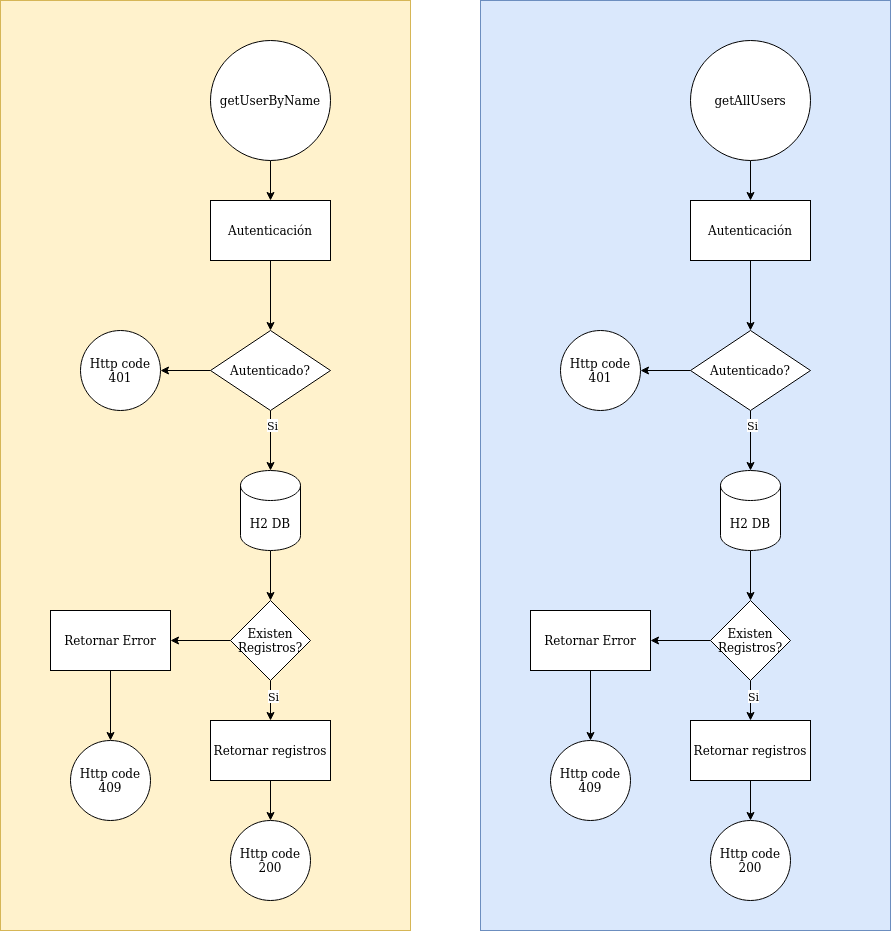

The diagram above was exported from draw.io. Its source (the exported page's mxGraphModel, read from the mxfile embedded in the PNG):
<mxGraphModel dx="2261" dy="709" grid="1" gridSize="10" guides="1" tooltips="1" connect="1" arrows="1" fold="1" page="1" pageScale="1" pageWidth="827" pageHeight="1169" math="0" shadow="0">
  <root>
    <mxCell id="0" />
    <mxCell id="1" parent="0" />
    <mxCell id="uA0DEbOjQ4VVBnOFX3sc-49" value="" style="rounded=0;whiteSpace=wrap;html=1;fillColor=#fff2cc;strokeColor=#d6b656;" vertex="1" parent="1">
      <mxGeometry x="-50" y="70" width="410" height="930" as="geometry" />
    </mxCell>
    <mxCell id="uA0DEbOjQ4VVBnOFX3sc-4" value="" style="edgeStyle=orthogonalEdgeStyle;rounded=0;orthogonalLoop=1;jettySize=auto;html=1;" edge="1" parent="1" source="uA0DEbOjQ4VVBnOFX3sc-1" target="uA0DEbOjQ4VVBnOFX3sc-3">
      <mxGeometry relative="1" as="geometry" />
    </mxCell>
    <mxCell id="uA0DEbOjQ4VVBnOFX3sc-1" value="getUserByName" style="ellipse;whiteSpace=wrap;html=1;aspect=fixed;" vertex="1" parent="1">
      <mxGeometry x="160" y="110" width="120" height="120" as="geometry" />
    </mxCell>
    <mxCell id="uA0DEbOjQ4VVBnOFX3sc-7" value="" style="edgeStyle=orthogonalEdgeStyle;rounded=0;orthogonalLoop=1;jettySize=auto;html=1;" edge="1" parent="1" source="uA0DEbOjQ4VVBnOFX3sc-3" target="uA0DEbOjQ4VVBnOFX3sc-6">
      <mxGeometry relative="1" as="geometry" />
    </mxCell>
    <mxCell id="uA0DEbOjQ4VVBnOFX3sc-3" value="&lt;div&gt;Autenticación&lt;/div&gt;" style="whiteSpace=wrap;html=1;" vertex="1" parent="1">
      <mxGeometry x="160" y="270" width="120" height="60" as="geometry" />
    </mxCell>
    <mxCell id="uA0DEbOjQ4VVBnOFX3sc-13" value="" style="edgeStyle=orthogonalEdgeStyle;rounded=0;orthogonalLoop=1;jettySize=auto;html=1;" edge="1" parent="1" source="uA0DEbOjQ4VVBnOFX3sc-5" target="uA0DEbOjQ4VVBnOFX3sc-12">
      <mxGeometry relative="1" as="geometry" />
    </mxCell>
    <mxCell id="uA0DEbOjQ4VVBnOFX3sc-5" value="H2 DB" style="shape=cylinder3;whiteSpace=wrap;html=1;boundedLbl=1;backgroundOutline=1;size=15;" vertex="1" parent="1">
      <mxGeometry x="190" y="540" width="60" height="80" as="geometry" />
    </mxCell>
    <mxCell id="uA0DEbOjQ4VVBnOFX3sc-8" style="edgeStyle=orthogonalEdgeStyle;rounded=0;orthogonalLoop=1;jettySize=auto;html=1;" edge="1" parent="1" source="uA0DEbOjQ4VVBnOFX3sc-6" target="uA0DEbOjQ4VVBnOFX3sc-5">
      <mxGeometry relative="1" as="geometry" />
    </mxCell>
    <mxCell id="uA0DEbOjQ4VVBnOFX3sc-9" value="Si" style="edgeLabel;html=1;align=center;verticalAlign=middle;resizable=0;points=[];" vertex="1" connectable="0" parent="uA0DEbOjQ4VVBnOFX3sc-8">
      <mxGeometry x="-0.5333" y="1" relative="1" as="geometry">
        <mxPoint as="offset" />
      </mxGeometry>
    </mxCell>
    <mxCell id="uA0DEbOjQ4VVBnOFX3sc-24" value="" style="edgeStyle=orthogonalEdgeStyle;rounded=0;orthogonalLoop=1;jettySize=auto;html=1;" edge="1" parent="1" source="uA0DEbOjQ4VVBnOFX3sc-6" target="uA0DEbOjQ4VVBnOFX3sc-23">
      <mxGeometry relative="1" as="geometry" />
    </mxCell>
    <mxCell id="uA0DEbOjQ4VVBnOFX3sc-6" value="Autenticado?" style="rhombus;whiteSpace=wrap;html=1;" vertex="1" parent="1">
      <mxGeometry x="160" y="400" width="120" height="80" as="geometry" />
    </mxCell>
    <mxCell id="uA0DEbOjQ4VVBnOFX3sc-15" value="" style="edgeStyle=orthogonalEdgeStyle;rounded=0;orthogonalLoop=1;jettySize=auto;html=1;" edge="1" parent="1" source="uA0DEbOjQ4VVBnOFX3sc-12" target="uA0DEbOjQ4VVBnOFX3sc-14">
      <mxGeometry relative="1" as="geometry" />
    </mxCell>
    <mxCell id="uA0DEbOjQ4VVBnOFX3sc-16" value="Si" style="edgeLabel;html=1;align=center;verticalAlign=middle;resizable=0;points=[];" vertex="1" connectable="0" parent="uA0DEbOjQ4VVBnOFX3sc-15">
      <mxGeometry x="-0.2444" y="2" relative="1" as="geometry">
        <mxPoint as="offset" />
      </mxGeometry>
    </mxCell>
    <mxCell id="uA0DEbOjQ4VVBnOFX3sc-20" value="" style="edgeStyle=orthogonalEdgeStyle;rounded=0;orthogonalLoop=1;jettySize=auto;html=1;" edge="1" parent="1" source="uA0DEbOjQ4VVBnOFX3sc-12" target="uA0DEbOjQ4VVBnOFX3sc-19">
      <mxGeometry relative="1" as="geometry" />
    </mxCell>
    <mxCell id="uA0DEbOjQ4VVBnOFX3sc-12" value="Existen Registros?" style="rhombus;whiteSpace=wrap;html=1;" vertex="1" parent="1">
      <mxGeometry x="180" y="670" width="80" height="80" as="geometry" />
    </mxCell>
    <mxCell id="uA0DEbOjQ4VVBnOFX3sc-18" value="" style="edgeStyle=orthogonalEdgeStyle;rounded=0;orthogonalLoop=1;jettySize=auto;html=1;" edge="1" parent="1" source="uA0DEbOjQ4VVBnOFX3sc-14" target="uA0DEbOjQ4VVBnOFX3sc-17">
      <mxGeometry relative="1" as="geometry" />
    </mxCell>
    <mxCell id="uA0DEbOjQ4VVBnOFX3sc-14" value="&lt;div&gt;Retornar registros&lt;br&gt;&lt;/div&gt;" style="whiteSpace=wrap;html=1;" vertex="1" parent="1">
      <mxGeometry x="160" y="790" width="120" height="60" as="geometry" />
    </mxCell>
    <mxCell id="uA0DEbOjQ4VVBnOFX3sc-17" value="Http code 200" style="ellipse;whiteSpace=wrap;html=1;" vertex="1" parent="1">
      <mxGeometry x="180" y="890" width="80" height="80" as="geometry" />
    </mxCell>
    <mxCell id="uA0DEbOjQ4VVBnOFX3sc-22" value="" style="edgeStyle=orthogonalEdgeStyle;rounded=0;orthogonalLoop=1;jettySize=auto;html=1;" edge="1" parent="1" source="uA0DEbOjQ4VVBnOFX3sc-19" target="uA0DEbOjQ4VVBnOFX3sc-21">
      <mxGeometry relative="1" as="geometry" />
    </mxCell>
    <mxCell id="uA0DEbOjQ4VVBnOFX3sc-19" value="Retornar Error" style="whiteSpace=wrap;html=1;" vertex="1" parent="1">
      <mxGeometry y="680" width="120" height="60" as="geometry" />
    </mxCell>
    <mxCell id="uA0DEbOjQ4VVBnOFX3sc-21" value="&lt;div&gt;Http code&lt;/div&gt;&lt;div&gt;409&lt;br&gt;&lt;/div&gt;" style="ellipse;whiteSpace=wrap;html=1;" vertex="1" parent="1">
      <mxGeometry x="20" y="810" width="80" height="80" as="geometry" />
    </mxCell>
    <mxCell id="uA0DEbOjQ4VVBnOFX3sc-23" value="&lt;div&gt;Http code&lt;/div&gt;&lt;div&gt;401&lt;br&gt;&lt;/div&gt;" style="ellipse;whiteSpace=wrap;html=1;" vertex="1" parent="1">
      <mxGeometry x="30" y="400" width="80" height="80" as="geometry" />
    </mxCell>
    <mxCell id="uA0DEbOjQ4VVBnOFX3sc-50" value="" style="rounded=0;whiteSpace=wrap;html=1;fillColor=#dae8fc;strokeColor=#6c8ebf;" vertex="1" parent="1">
      <mxGeometry x="430" y="70" width="410" height="930" as="geometry" />
    </mxCell>
    <mxCell id="uA0DEbOjQ4VVBnOFX3sc-51" value="" style="edgeStyle=orthogonalEdgeStyle;rounded=0;orthogonalLoop=1;jettySize=auto;html=1;" edge="1" parent="1" source="uA0DEbOjQ4VVBnOFX3sc-52" target="uA0DEbOjQ4VVBnOFX3sc-54">
      <mxGeometry relative="1" as="geometry" />
    </mxCell>
    <mxCell id="uA0DEbOjQ4VVBnOFX3sc-52" value="getAllUsers" style="ellipse;whiteSpace=wrap;html=1;aspect=fixed;" vertex="1" parent="1">
      <mxGeometry x="640" y="110" width="120" height="120" as="geometry" />
    </mxCell>
    <mxCell id="uA0DEbOjQ4VVBnOFX3sc-53" value="" style="edgeStyle=orthogonalEdgeStyle;rounded=0;orthogonalLoop=1;jettySize=auto;html=1;" edge="1" parent="1" source="uA0DEbOjQ4VVBnOFX3sc-54" target="uA0DEbOjQ4VVBnOFX3sc-60">
      <mxGeometry relative="1" as="geometry" />
    </mxCell>
    <mxCell id="uA0DEbOjQ4VVBnOFX3sc-54" value="&lt;div&gt;Autenticación&lt;/div&gt;" style="whiteSpace=wrap;html=1;" vertex="1" parent="1">
      <mxGeometry x="640" y="270" width="120" height="60" as="geometry" />
    </mxCell>
    <mxCell id="uA0DEbOjQ4VVBnOFX3sc-55" value="" style="edgeStyle=orthogonalEdgeStyle;rounded=0;orthogonalLoop=1;jettySize=auto;html=1;" edge="1" parent="1" source="uA0DEbOjQ4VVBnOFX3sc-56" target="uA0DEbOjQ4VVBnOFX3sc-64">
      <mxGeometry relative="1" as="geometry" />
    </mxCell>
    <mxCell id="uA0DEbOjQ4VVBnOFX3sc-56" value="H2 DB" style="shape=cylinder3;whiteSpace=wrap;html=1;boundedLbl=1;backgroundOutline=1;size=15;" vertex="1" parent="1">
      <mxGeometry x="670" y="540" width="60" height="80" as="geometry" />
    </mxCell>
    <mxCell id="uA0DEbOjQ4VVBnOFX3sc-57" style="edgeStyle=orthogonalEdgeStyle;rounded=0;orthogonalLoop=1;jettySize=auto;html=1;" edge="1" parent="1" source="uA0DEbOjQ4VVBnOFX3sc-60" target="uA0DEbOjQ4VVBnOFX3sc-56">
      <mxGeometry relative="1" as="geometry" />
    </mxCell>
    <mxCell id="uA0DEbOjQ4VVBnOFX3sc-58" value="Si" style="edgeLabel;html=1;align=center;verticalAlign=middle;resizable=0;points=[];" vertex="1" connectable="0" parent="uA0DEbOjQ4VVBnOFX3sc-57">
      <mxGeometry x="-0.5333" y="1" relative="1" as="geometry">
        <mxPoint as="offset" />
      </mxGeometry>
    </mxCell>
    <mxCell id="uA0DEbOjQ4VVBnOFX3sc-59" value="" style="edgeStyle=orthogonalEdgeStyle;rounded=0;orthogonalLoop=1;jettySize=auto;html=1;" edge="1" parent="1" source="uA0DEbOjQ4VVBnOFX3sc-60" target="uA0DEbOjQ4VVBnOFX3sc-71">
      <mxGeometry relative="1" as="geometry" />
    </mxCell>
    <mxCell id="uA0DEbOjQ4VVBnOFX3sc-60" value="Autenticado?" style="rhombus;whiteSpace=wrap;html=1;" vertex="1" parent="1">
      <mxGeometry x="640" y="400" width="120" height="80" as="geometry" />
    </mxCell>
    <mxCell id="uA0DEbOjQ4VVBnOFX3sc-61" value="" style="edgeStyle=orthogonalEdgeStyle;rounded=0;orthogonalLoop=1;jettySize=auto;html=1;" edge="1" parent="1" source="uA0DEbOjQ4VVBnOFX3sc-64" target="uA0DEbOjQ4VVBnOFX3sc-66">
      <mxGeometry relative="1" as="geometry" />
    </mxCell>
    <mxCell id="uA0DEbOjQ4VVBnOFX3sc-62" value="Si" style="edgeLabel;html=1;align=center;verticalAlign=middle;resizable=0;points=[];" vertex="1" connectable="0" parent="uA0DEbOjQ4VVBnOFX3sc-61">
      <mxGeometry x="-0.2444" y="2" relative="1" as="geometry">
        <mxPoint as="offset" />
      </mxGeometry>
    </mxCell>
    <mxCell id="uA0DEbOjQ4VVBnOFX3sc-63" value="" style="edgeStyle=orthogonalEdgeStyle;rounded=0;orthogonalLoop=1;jettySize=auto;html=1;" edge="1" parent="1" source="uA0DEbOjQ4VVBnOFX3sc-64" target="uA0DEbOjQ4VVBnOFX3sc-69">
      <mxGeometry relative="1" as="geometry" />
    </mxCell>
    <mxCell id="uA0DEbOjQ4VVBnOFX3sc-64" value="Existen Registros?" style="rhombus;whiteSpace=wrap;html=1;" vertex="1" parent="1">
      <mxGeometry x="660" y="670" width="80" height="80" as="geometry" />
    </mxCell>
    <mxCell id="uA0DEbOjQ4VVBnOFX3sc-65" value="" style="edgeStyle=orthogonalEdgeStyle;rounded=0;orthogonalLoop=1;jettySize=auto;html=1;" edge="1" parent="1" source="uA0DEbOjQ4VVBnOFX3sc-66" target="uA0DEbOjQ4VVBnOFX3sc-67">
      <mxGeometry relative="1" as="geometry" />
    </mxCell>
    <mxCell id="uA0DEbOjQ4VVBnOFX3sc-66" value="&lt;div&gt;Retornar registros&lt;br&gt;&lt;/div&gt;" style="whiteSpace=wrap;html=1;" vertex="1" parent="1">
      <mxGeometry x="640" y="790" width="120" height="60" as="geometry" />
    </mxCell>
    <mxCell id="uA0DEbOjQ4VVBnOFX3sc-67" value="Http code 200" style="ellipse;whiteSpace=wrap;html=1;" vertex="1" parent="1">
      <mxGeometry x="660" y="890" width="80" height="80" as="geometry" />
    </mxCell>
    <mxCell id="uA0DEbOjQ4VVBnOFX3sc-68" value="" style="edgeStyle=orthogonalEdgeStyle;rounded=0;orthogonalLoop=1;jettySize=auto;html=1;" edge="1" parent="1" source="uA0DEbOjQ4VVBnOFX3sc-69" target="uA0DEbOjQ4VVBnOFX3sc-70">
      <mxGeometry relative="1" as="geometry" />
    </mxCell>
    <mxCell id="uA0DEbOjQ4VVBnOFX3sc-69" value="Retornar Error" style="whiteSpace=wrap;html=1;" vertex="1" parent="1">
      <mxGeometry x="480" y="680" width="120" height="60" as="geometry" />
    </mxCell>
    <mxCell id="uA0DEbOjQ4VVBnOFX3sc-70" value="&lt;div&gt;Http code&lt;/div&gt;&lt;div&gt;409&lt;br&gt;&lt;/div&gt;" style="ellipse;whiteSpace=wrap;html=1;" vertex="1" parent="1">
      <mxGeometry x="500" y="810" width="80" height="80" as="geometry" />
    </mxCell>
    <mxCell id="uA0DEbOjQ4VVBnOFX3sc-71" value="&lt;div&gt;Http code&lt;/div&gt;&lt;div&gt;401&lt;br&gt;&lt;/div&gt;" style="ellipse;whiteSpace=wrap;html=1;" vertex="1" parent="1">
      <mxGeometry x="510" y="400" width="80" height="80" as="geometry" />
    </mxCell>
  </root>
</mxGraphModel>